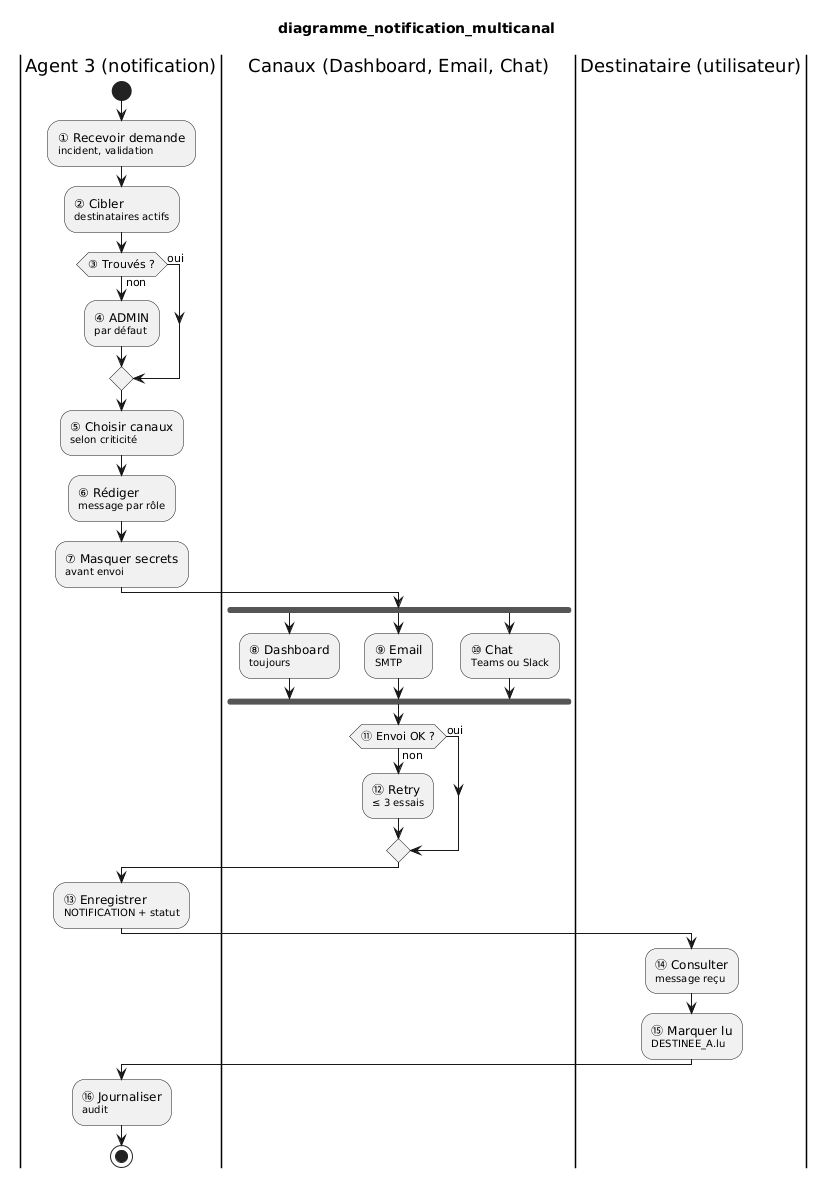

The diagram above was rendered by PlantUML. Its source (embedded in the PNG):
@startuml
title diagramme_notification_multicanal
|Agent 3 (notification)|
start
:① Recevoir demande
<size:10>incident, validation</size>;
:② Cibler
<size:10>destinataires actifs</size>;
if (③ Trouvés ?) then (non)
  :④ ADMIN
  <size:10>par défaut</size>;
else (oui)
endif
:⑤ Choisir canaux
<size:10>selon criticité</size>;
:⑥ Rédiger
<size:10>message par rôle</size>;
:⑦ Masquer secrets
<size:10>avant envoi</size>;
|Canaux (Dashboard, Email, Chat)|
fork
  :⑧ Dashboard
  <size:10>toujours</size>;
fork again
  :⑨ Email
  <size:10>SMTP</size>;
fork again
  :⑩ Chat
  <size:10>Teams ou Slack</size>;
end fork
if (⑪ Envoi OK ?) then (non)
  :⑫ Retry
  <size:10>≤ 3 essais</size>;
else (oui)
endif
|Agent 3 (notification)|
:⑬ Enregistrer
<size:10>NOTIFICATION + statut</size>;
|Destinataire (utilisateur)|
:⑭ Consulter
<size:10>message reçu</size>;
:⑮ Marquer lu
<size:10>DESTINEE_A.lu</size>;
|Agent 3 (notification)|
:⑯ Journaliser
<size:10>audit</size>;
stop
@enduml